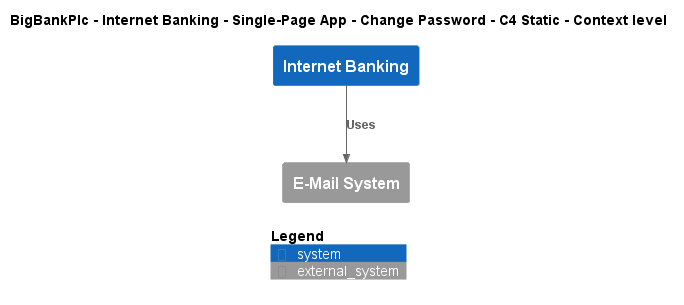

The diagram above was rendered by PlantUML. Its source (embedded in the PNG):
@startuml
!include ..\..\..\..\..\..\..\.c4s\C4_Context.puml

AddElementTag("c4interflow:lifecycle:new", $bgColor=green, $fontColor=#ffffff, $borderColor=green, $shadowing="False")
AddElementTag("c4interflow:lifecycle:changed", $bgColor=orange, $fontColor=#ffffff, $borderColor=orange, $shadowing="False")
AddElementTag("c4interflow:lifecycle:removed", $bgColor=red, $fontColor=#ffffff, $borderColor=red, $shadowing="False")

AddRelTag("c4interflow:lifecycle:new", $textColor=green, $lineColor=green)
AddRelTag("c4interflow:lifecycle:changed", $textColor=orange, $lineColor=orange)
AddRelTag("c4interflow:lifecycle:removed", $textColor=red, $lineColor=red)

SHOW_PERSON_PORTRAIT()
LAYOUT_TOP_DOWN()

skinparam linetype polyline

title BigBankPlc - Internet Banking - Single-Page App - Change Password - C4 Static - Context level

System(BigBankPlc.SoftwareSystems.InternetBanking, "Internet Banking", "")
System_Ext(BigBankPlc.SoftwareSystems.EMailSystem, "E-Mail System", "")

Rel(BigBankPlc.SoftwareSystems.InternetBanking, BigBankPlc.SoftwareSystems.EMailSystem, "Uses")


SHOW_LEGEND()
@enduml